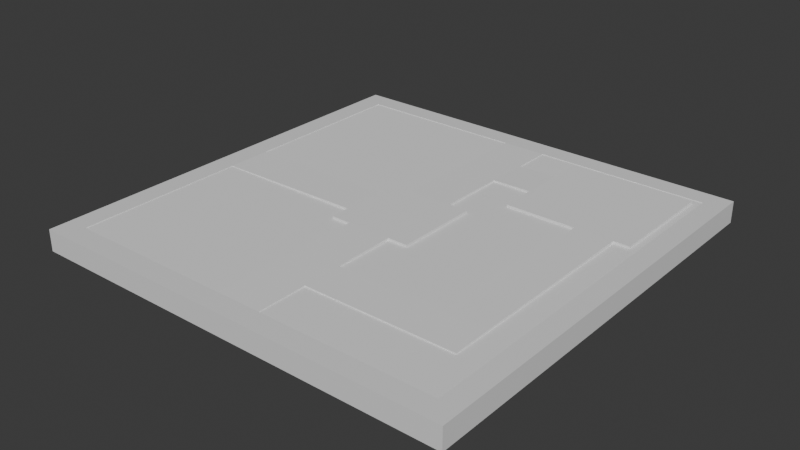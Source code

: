 # Source: LobbyRoom.blend  (saved by Blender 4.1.23; exported with 4.5.12 LTS)
import bpy
from mathutils import Matrix  # noqa: F401  (used for matrix-valued properties, if any)

bpy.ops.wm.read_factory_settings(use_empty=True)
scene = bpy.context.scene
scene.name = 'Scene'

# ---- collections
col_pathways = bpy.data.collections.new('pathways'); scene.collection.children.link(col_pathways)

# ---- materials (node trees are filled in below, after node groups)
mat_material = bpy.data.materials.new('Material')
mat_material.alpha_threshold = 0.0
mat_material.use_transparent_shadow = False
mat_material.roughness = 0.5
mat_material.line_color = (0.0, 0.0, 0.0, 1.0)

# ---- material node trees
mat_material.use_nodes = True; mat_material.node_tree.nodes.clear()
_N = mat_material.node_tree.nodes; _L = mat_material.node_tree.links
n0 = _N.new('ShaderNodeOutputMaterial'); n0.name = 'Material Output'; n0.location = (300, 300)
n1 = _N.new('ShaderNodeBsdfPrincipled'); n1.name = 'Principled BSDF'; n1.location = (10, 300)
n1.inputs[3].default_value = 1.45
_L.new(n1.outputs[0], n0.inputs[0])
n0.is_active_output = True

# ---- world
world_world = bpy.data.worlds.new('World'); scene.world = world_world
world_world.use_nodes = True; world_world.node_tree.nodes.clear()
_N = world_world.node_tree.nodes; _L = world_world.node_tree.links
n0 = _N.new('ShaderNodeOutputWorld'); n0.name = 'World Output'; n0.location = (300, 300)
n1 = _N.new('ShaderNodeBackground'); n1.name = 'Background'; n1.location = (10, 300)
n1.inputs[0].default_value = (0.05088, 0.05088, 0.05088, 1.0)
_L.new(n1.outputs[0], n0.inputs[0])
n0.is_active_output = True
world_world.color = (0.05088, 0.05088, 0.05088)
world_world.use_sun_shadow = False
world_world.sun_shadow_jitter_overblur = 0.0

# ---- meshes
me_cube = bpy.data.meshes.new('Cube')
me_cube.from_pydata([(1.0, 1.0, 1.0), (1.0, 1.0, -1.0), (1.0, -1.0, 1.0), (1.0, -1.0, -1.0), (-1.0, 1.0, 1.0), (-1.0, 1.0, -1.0), (-1.0, -1.0, 1.0), (-1.0, -1.0, -1.0), (-1.0, -0.9, -1.0), (1.0, -0.9, 1.0), (-1.0, -0.9, 1.0), (1.0, -0.9, -1.0), (-1.0, 0.905, 1.0), (1.0, 0.905, -1.0), (-1.0, 0.905, -1.0), (1.0, 0.905, 1.0), (-0.9, 1.0, -1.0), (-0.9, -1.0, 1.0), (-0.9, -1.0, -1.0), (-0.9, 1.0, 1.0), (-0.9, -0.9, -1.0), (-0.9, -0.9, 1.0), (-0.9, 0.905, 1.0), (-0.9, 0.905, -1.0), (0.905, -1.0, -1.0), (0.905, 1.0, 1.0), (0.905, -0.9, 1.0), (0.905, 0.905, 1.0), (0.905, 1.0, -1.0), (0.905, -1.0, 1.0), (0.905, -0.9, -1.0), (0.905, 0.905, -1.0), (-0.9, 0.905, -0.6943), (-0.9, -0.9, -0.6943), (0.905, -0.9, -0.6943), (0.905, 0.905, -0.6943)], [], [(21, 10, 6, 17), (18, 17, 6, 7), (14, 12, 4, 5), (30, 11, 3, 24), (11, 9, 2, 3), (28, 25, 0, 1), (13, 15, 9, 11), (31, 13, 11, 30), (7, 6, 10, 8), (22, 12, 10, 21), (19, 4, 12, 22), (28, 1, 13, 31), (1, 0, 15, 13), (8, 10, 12, 14), (5, 16, 23, 14), (25, 19, 22, 27), (22, 21, 33, 32), (14, 23, 20, 8), (5, 4, 19, 16), (8, 20, 18, 7), (24, 29, 17, 18), (26, 21, 17, 29), (9, 26, 29, 2), (3, 2, 29, 24), (15, 27, 26, 9), (0, 25, 27, 15), (16, 28, 31, 23), (23, 31, 30, 20), (16, 19, 25, 28), (20, 30, 24, 18), (35, 32, 33, 34), (27, 22, 32, 35), (26, 27, 35, 34), (21, 26, 34, 33)])
_uv = me_cube.uv_layers.new(name='UVMap')
_uv.uv.foreach_set('vector', [0.8625, 0.7375, 0.875, 0.7375, 0.875, 0.75, 0.8625, 0.75, 0.375, 0.9875, 0.625, 0.9875, 0.625, 1.0, 0.375, 1.0, 0.375, 0.2381, 0.625, 0.2381, 0.625, 0.25, 0.375, 0.25, 0.3631, 0.7375, 0.375, 0.7375, 0.375, 0.75, 0.3631, 0.75, 0.375, 0.7375, 0.625, 0.7375, 0.625, 0.75, 0.375, 0.75, 0.375, 0.4881, 0.625, 0.4881, 0.625, 0.5, 0.375, 0.5, 0.375, 0.5119, 0.625, 0.5119, 0.625, 0.7375, 0.375, 0.7375, 0.3631, 0.5119, 0.375, 0.5119, 0.375, 0.7375, 0.3631, 0.7375, 0.375, 0.0, 0.625, 0.0, 0.625, 0.0125, 0.375, 0.0125, 0.8625, 0.5119, 0.875, 0.5119, 0.875, 0.7375, 0.8625, 0.7375, 0.8625, 0.5, 0.875, 0.5, 0.875, 0.5119, 0.8625, 0.5119, 0.3631, 0.5, 0.375, 0.5, 0.375, 0.5119, 0.3631, 0.5119, 0.375, 0.5, 0.625, 0.5, 0.625, 0.5119, 0.375, 0.5119, 0.375, 0.0125, 0.625, 0.0125, 0.625, 0.2381, 0.375, 0.2381, 0.125, 0.5, 0.1375, 0.5, 0.1375, 0.5119, 0.125, 0.5119, 0.6369, 0.5, 0.8625, 0.5, 0.8625, 0.5119, 0.6369, 0.5119, 0.8625, 0.5119, 0.8625, 0.7375, 0.8625, 0.7375, 0.8625, 0.5119, 0.125, 0.5119, 0.1375, 0.5119, 0.1375, 0.7375, 0.125, 0.7375, 0.375, 0.25, 0.625, 0.25, 0.625, 0.2625, 0.375, 0.2625, 0.125, 0.7375, 0.1375, 0.7375, 0.1375, 0.75, 0.125, 0.75, 0.375, 0.7619, 0.625, 0.7619, 0.625, 0.9875, 0.375, 0.9875, 0.6369, 0.7375, 0.8625, 0.7375, 0.8625, 0.75, 0.6369, 0.75, 0.625, 0.7375, 0.6369, 0.7375, 0.6369, 0.75, 0.625, 0.75, 0.375, 0.75, 0.625, 0.75, 0.625, 0.7619, 0.375, 0.7619, 0.625, 0.5119, 0.6369, 0.5119, 0.6369, 0.7375, 0.625, 0.7375, 0.625, 0.5, 0.6369, 0.5, 0.6369, 0.5119, 0.625, 0.5119, 0.1375, 0.5, 0.3631, 0.5, 0.3631, 0.5119, 0.1375, 0.5119, 0.1375, 0.5119, 0.3631, 0.5119, 0.3631, 0.7375, 0.1375, 0.7375, 0.375, 0.2625, 0.625, 0.2625, 0.625, 0.4881, 0.375, 0.4881, 0.1375, 0.7375, 0.3631, 0.7375, 0.3631, 0.75, 0.1375, 0.75, 0.6369, 0.5119, 0.8625, 0.5119, 0.8625, 0.7375, 0.6369, 0.7375, 0.6369, 0.5119, 0.8625, 0.5119, 0.8625, 0.5119, 0.6369, 0.5119, 0.6369, 0.7375, 0.6369, 0.5119, 0.6369, 0.5119, 0.6369, 0.7375, 0.8625, 0.7375, 0.6369, 0.7375, 0.6369, 0.7375, 0.8625, 0.7375])
me_cube.materials.append(mat_material)
me_cube.use_mirror_vertex_groups = False
me_cube.update()
me_plane = bpy.data.meshes.new('Plane')
me_plane.from_pydata([(-1.0, -1.0, 0.0), (1.0, -1.0, 0.0), (-1.0, 1.0, 0.0), (1.0, 1.0, 0.0)], [], [(0, 1, 3, 2)])
_uv = me_plane.uv_layers.new(name='UVMap')
_uv.uv.foreach_set('vector', [0.0, 0.0, 1.0, 0.0, 1.0, 1.0, 0.0, 1.0])
me_plane.update()
me_cube_003 = bpy.data.meshes.new('Cube.003')
me_cube_003.from_pydata([(-1.0, -1.0, -1.0), (-1.0, -1.0, 1.0), (-1.0, 1.0, -1.0), (-1.0, 1.0, 1.0), (1.0, -1.0, -1.0), (1.0, -1.0, 1.0), (1.0, 1.0, -1.0), (1.0, 1.0, 1.0)], [], [(0, 1, 3, 2), (2, 3, 7, 6), (6, 7, 5, 4), (4, 5, 1, 0), (2, 6, 4, 0), (7, 3, 1, 5)])
_uv = me_cube_003.uv_layers.new(name='UVMap')
_uv.uv.foreach_set('vector', [0.375, 0.0, 0.625, 0.0, 0.625, 0.25, 0.375, 0.25, 0.375, 0.25, 0.625, 0.25, 0.625, 0.5, 0.375, 0.5, 0.375, 0.5, 0.625, 0.5, 0.625, 0.75, 0.375, 0.75, 0.375, 0.75, 0.625, 0.75, 0.625, 1.0, 0.375, 1.0, 0.125, 0.5, 0.375, 0.5, 0.375, 0.75, 0.125, 0.75, 0.625, 0.5, 0.875, 0.5, 0.875, 0.75, 0.625, 0.75])
me_cube_003.update()
me_cube_006 = bpy.data.meshes.new('Cube.006')
me_cube_006.from_pydata([(-1.964, -1.673, -1.0), (-1.964, -1.673, 1.0), (-1.964, 1.0, -1.0), (-1.964, 1.0, 1.0), (1.0, -1.673, -1.0), (1.0, -1.673, 1.0), (1.0, 1.0, -1.0), (1.0, 1.0, 1.0)], [], [(0, 1, 3, 2), (2, 3, 7, 6), (6, 7, 5, 4), (4, 5, 1, 0), (2, 6, 4, 0), (7, 3, 1, 5)])
_uv = me_cube_006.uv_layers.new(name='UVMap')
_uv.uv.foreach_set('vector', [0.375, 0.0, 0.625, 0.0, 0.625, 0.25, 0.375, 0.25, 0.375, 0.25, 0.625, 0.25, 0.625, 0.5, 0.375, 0.5, 0.375, 0.5, 0.625, 0.5, 0.625, 0.75, 0.375, 0.75, 0.375, 0.75, 0.625, 0.75, 0.625, 1.0, 0.375, 1.0, 0.125, 0.5, 0.375, 0.5, 0.375, 0.75, 0.125, 0.75, 0.625, 0.5, 0.875, 0.5, 0.875, 0.75, 0.625, 0.75])
me_cube_006.update()
me_cube_004 = bpy.data.meshes.new('Cube.004')
me_cube_004.from_pydata([(-2.592, -1.0, -1.265), (-2.592, -1.0, 0.7347), (-2.592, 1.0, -1.265), (-2.592, 1.0, 0.7347), (1.0, -1.0, -1.0), (1.0, -1.0, 1.0), (1.0, 1.0, -1.0), (1.0, 1.0, 1.0)], [], [(0, 1, 3, 2), (2, 3, 7, 6), (6, 7, 5, 4), (4, 5, 1, 0), (2, 6, 4, 0), (7, 3, 1, 5)])
_uv = me_cube_004.uv_layers.new(name='UVMap')
_uv.uv.foreach_set('vector', [0.375, 1.0, 0.625, 1.0, 0.875, 0.5, 0.375, 0.25, 0.375, 0.25, 0.625, 0.25, 0.625, 0.5, 0.375, 0.5, 0.375, 0.5, 0.625, 0.5, 0.625, 0.75, 0.375, 0.75, 0.375, 0.75, 0.625, 0.75, 0.625, 1.0, 0.375, 1.0, 0.125, 0.5, 0.375, 0.5, 0.375, 0.75, 0.125, 0.75, 0.625, 0.5, 0.875, 0.5, 0.875, 0.75, 0.625, 0.75])
me_cube_004.update()
me_cube_005 = bpy.data.meshes.new('Cube.005')
me_cube_005.from_pydata([(-2.592, -1.0, -1.265), (-2.592, -1.0, 0.7347), (-2.592, 1.0, -1.265), (-2.592, 1.0, 0.7347), (1.0, -1.0, -1.0), (1.0, -1.0, 1.0), (1.0, 1.0, -1.0), (1.0, 1.0, 1.0), (-1.404, 1.0, -1.178), (-1.404, 1.0, 0.8224), (-1.404, -1.0, -1.178), (-1.404, -1.0, 0.8224), (-0.4773, 1.0, 0.8909), (-0.4773, -1.0, -1.109), (-0.4773, 1.0, -1.109), (-0.4773, -1.0, 0.8909), (-0.4773, -7.727, 0.8909), (-1.404, -7.727, 0.8224), (-1.404, -7.727, -1.178), (-0.4773, -7.727, -1.109), (-0.4773, -6.0, -1.109), (-1.404, -6.0, -1.178), (-1.404, -6.0, 0.8224), (-0.4773, -6.0, 0.8909), (3.777, -7.727, 1.0), (3.777, -7.727, -1.0), (3.777, -6.0, -1.0), (3.777, -6.0, 1.0)], [], [(0, 1, 3, 2), (14, 12, 7, 6), (6, 7, 5, 4), (10, 11, 1, 0), (14, 6, 4, 13), (9, 3, 1, 11), (12, 9, 11, 15), (2, 8, 10, 0), (21, 20, 19, 18), (2, 3, 9, 8), (4, 5, 15, 13), (7, 12, 15, 5), (8, 14, 13, 10), (8, 9, 12, 14), (19, 16, 17, 18), (23, 22, 17, 16), (19, 20, 26, 25), (22, 21, 18, 17), (11, 10, 21, 22), (13, 15, 23, 20), (15, 11, 22, 23), (10, 13, 20, 21), (26, 27, 24, 25), (20, 23, 27, 26), (23, 16, 24, 27), (16, 19, 25, 24)])
_uv = me_cube_005.uv_layers.new(name='UVMap')
_uv.uv.foreach_set('vector', [0.375, 1.0, 0.625, 1.0, 0.875, 0.5, 0.375, 0.25, 0.375, 0.3972, 0.625, 0.3972, 0.625, 0.5, 0.375, 0.5, 0.375, 0.5, 0.625, 0.5, 0.625, 0.75, 0.375, 0.75, 0.375, 0.9173, 0.625, 0.9173, 0.625, 1.0, 0.375, 1.0, 0.2722, 0.5, 0.375, 0.5, 0.375, 0.75, 0.2722, 0.75, 0.7923, 0.5, 0.875, 0.5, 0.875, 0.75, 0.7923, 0.75, 0.7278, 0.5, 0.7923, 0.5, 0.7923, 0.75, 0.7278, 0.75, 0.125, 0.5, 0.2077, 0.5, 0.2077, 0.75, 0.125, 0.75, 0.2077, 0.75, 0.2722, 0.75, 0.2722, 0.75, 0.2077, 0.75, 0.375, 0.25, 0.625, 0.25, 0.625, 0.3327, 0.375, 0.3327, 0.375, 0.75, 0.625, 0.75, 0.625, 0.8528, 0.375, 0.8528, 0.625, 0.5, 0.7278, 0.5, 0.7278, 0.75, 0.625, 0.75, 0.2077, 0.5, 0.2722, 0.5, 0.2722, 0.75, 0.2077, 0.75, 0.375, 0.3327, 0.625, 0.3327, 0.625, 0.3972, 0.375, 0.3972, 0.375, 0.8528, 0.625, 0.8528, 0.625, 0.9173, 0.375, 0.9173, 0.7278, 0.75, 0.7923, 0.75, 0.7923, 0.75, 0.7278, 0.75, 0.2722, 0.75, 0.2722, 0.75, 0.2722, 0.75, 0.2722, 0.75, 0.625, 0.9173, 0.375, 0.9173, 0.375, 0.9173, 0.625, 0.9173, 0.625, 0.9173, 0.375, 0.9173, 0.375, 0.9173, 0.625, 0.9173, 0.375, 0.8528, 0.625, 0.8528, 0.625, 0.8528, 0.375, 0.8528, 0.7278, 0.75, 0.7923, 0.75, 0.7923, 0.75, 0.7278, 0.75, 0.2077, 0.75, 0.2722, 0.75, 0.2722, 0.75, 0.2077, 0.75, 0.375, 0.8528, 0.625, 0.8528, 0.625, 0.8528, 0.375, 0.8528, 0.375, 0.8528, 0.625, 0.8528, 0.625, 0.8528, 0.375, 0.8528, 0.7278, 0.75, 0.7278, 0.75, 0.7278, 0.75, 0.7278, 0.75, 0.625, 0.8528, 0.375, 0.8528, 0.375, 0.8528, 0.625, 0.8528])
me_cube_005.update()
me_cube_008 = bpy.data.meshes.new('Cube.008')
me_cube_008.from_pydata([(-2.617, -1.0, -1.265), (-2.617, -1.0, 0.7347), (-2.617, 1.0, -1.265), (-2.617, 1.0, 0.7347), (1.0, -1.0, -1.0), (1.0, -1.0, 1.0), (1.0, 1.0, -1.0), (1.0, 1.0, 1.0), (-1.667, 1.0, -1.196), (-1.667, 1.0, 0.8044), (-1.667, -1.0, -1.196), (-1.667, -1.0, 0.8044), (-0.6465, 1.0, 0.8792), (-0.6465, -1.0, -1.121), (-0.6465, 1.0, -1.121), (-0.6465, -1.0, 0.8792), (-0.6465, 2.811, -1.0), (-1.667, 2.811, -1.075), (-1.667, 2.811, 1.0), (-0.6465, 2.811, 1.0)], [], [(0, 1, 3, 2), (14, 12, 7, 6), (6, 7, 5, 4), (10, 11, 1, 0), (14, 6, 4, 13), (9, 3, 1, 11), (12, 9, 11, 15), (2, 8, 10, 0), (13, 15, 11, 10), (2, 3, 9, 8), (4, 5, 15, 13), (7, 12, 15, 5), (8, 14, 13, 10), (9, 12, 19, 18), (17, 18, 19, 16), (12, 14, 16, 19), (14, 8, 17, 16), (8, 9, 18, 17)])
_uv = me_cube_008.uv_layers.new(name='UVMap')
_uv.uv.foreach_set('vector', [0.375, 1.0, 0.625, 1.0, 0.875, 0.5, 0.375, 0.25, 0.375, 0.3862, 0.625, 0.3862, 0.625, 0.5, 0.375, 0.5, 0.375, 0.5, 0.625, 0.5, 0.625, 0.75, 0.375, 0.75, 0.375, 0.9343, 0.625, 0.9343, 0.625, 1.0, 0.375, 1.0, 0.2612, 0.5, 0.375, 0.5, 0.375, 0.75, 0.2612, 0.75, 0.8093, 0.5, 0.875, 0.5, 0.875, 0.75, 0.8093, 0.75, 0.7388, 0.5, 0.8093, 0.5, 0.8093, 0.75, 0.7388, 0.75, 0.125, 0.5, 0.1907, 0.5, 0.1907, 0.75, 0.125, 0.75, 0.375, 0.8638, 0.625, 0.8638, 0.625, 0.9343, 0.375, 0.9343, 0.375, 0.25, 0.625, 0.25, 0.625, 0.3157, 0.375, 0.3157, 0.375, 0.75, 0.625, 0.75, 0.625, 0.8638, 0.375, 0.8638, 0.625, 0.5, 0.7388, 0.5, 0.7388, 0.75, 0.625, 0.75, 0.1907, 0.5, 0.2612, 0.5, 0.2612, 0.75, 0.1907, 0.75, 0.8093, 0.5, 0.7388, 0.5, 0.7388, 0.5, 0.8093, 0.5, 0.375, 0.3157, 0.625, 0.3157, 0.625, 0.3862, 0.375, 0.3862, 0.625, 0.3862, 0.375, 0.3862, 0.375, 0.3862, 0.625, 0.3862, 0.2612, 0.5, 0.1907, 0.5, 0.1907, 0.5, 0.2612, 0.5, 0.375, 0.3157, 0.625, 0.3157, 0.625, 0.3157, 0.375, 0.3157])
me_cube_008.update()

# ---- objects
ob_levelbase = bpy.data.objects.new('LevelBase', me_cube)
ob_terrainplane = bpy.data.objects.new('TerrainPlane', me_plane)
ob_centerplatform = bpy.data.objects.new('CenterPlatform', me_cube_003)
ob_miscplatform = bpy.data.objects.new('MiscPlatform', me_cube_006)
ob_mainpathway = bpy.data.objects.new('mainpathway', me_cube_004)
ob_longpathway = bpy.data.objects.new('longpathway', me_cube_005)
ob_rightpathway = bpy.data.objects.new('rightpathway', me_cube_008)

# ---- transforms, parenting, visibility, modifiers, constraints
ob_levelbase.location = (0.0, 0.0, 0.0)
ob_levelbase.scale = (20.0, 20.0, 1.0)
ob_levelbase.lock_rotations_4d = False
ob_levelbase.empty_display_type = 'ARROWS'
ob_levelbase.lineart.crease_threshold = 0.0
ob_terrainplane.location = (0.0, 0.0, 0.9416)
ob_terrainplane.scale = (19.14, 19.14, 19.14)
ob_centerplatform.location = (0.0, 0.0, 0.5711)
ob_centerplatform.scale = (3.92, 3.92, 0.5837)
ob_miscplatform.location = (13.5, 13.53, 0.5711)
ob_miscplatform.scale = (3.92, 3.92, 0.5837)
ob_mainpathway.location = (-7.84, 0.0, 0.5711)
ob_mainpathway.scale = (3.92, 2.063, 0.5837)
ob_longpathway.location = (0.0, -7.84, 0.5711)
ob_longpathway.rotation_euler = (0.0, 0.0, 1.571)
ob_longpathway.scale = (3.92, 2.063, 0.5837)
ob_rightpathway.location = (0.0, 7.84, 0.5711)
ob_rightpathway.rotation_euler = (0.0, 0.0, -1.571)
ob_rightpathway.scale = (3.92, 2.063, 0.5837)

# ---- collection membership
scene.collection.objects.link(ob_levelbase)
scene.collection.objects.link(ob_terrainplane)
scene.collection.objects.link(ob_centerplatform)
scene.collection.objects.link(ob_miscplatform)
col_pathways.objects.link(ob_mainpathway)
col_pathways.objects.link(ob_longpathway)
col_pathways.objects.link(ob_rightpathway)

# ---- scene / render settings (as saved in the file)
scene.frame_start = 1; scene.frame_end = 250; scene.frame_set(1)
scene.render.engine = 'BLENDER_EEVEE_NEXT'
scene.cycles.sampling_pattern = 'TABULATED_SOBOL'
scene.eevee.ray_tracing_options.trace_max_roughness = 0.0
bpy.context.view_layer.update()

# ---- added for rendering (the .blend has no active camera and no usable light): camera, sun
cam_auto = bpy.data.cameras.new('AutoCamera')
cam_auto.lens = 50.0
cam_auto.sensor_width = 36.0
cam_auto.clip_end = 1000.0
ob_auto_camera = bpy.data.objects.new('AutoCamera', cam_auto)
scene.collection.objects.link(ob_auto_camera)
ob_auto_camera.location = (52.3766, -62.8519, 41.9787)
ob_auto_camera.rotation_euler = (1.09748, -7.21219e-08, 0.694738)
scene.camera = ob_auto_camera
light_auto_sun = bpy.data.lights.new('AutoSun', 'SUN')
light_auto_sun.energy = 3.0
light_auto_sun.angle = 0.0523599
ob_auto_sun = bpy.data.objects.new('AutoSun', light_auto_sun)
scene.collection.objects.link(ob_auto_sun)
ob_auto_sun.rotation_euler = (0.872665, 0.174533, 0.523599)
bpy.context.view_layer.update()
